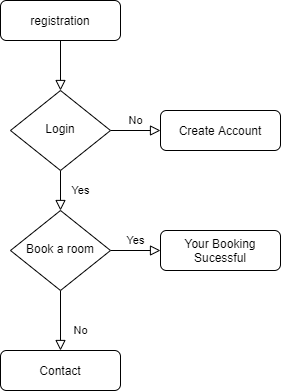

The diagram above was exported from draw.io. Its source (the exported page's mxGraphModel, read from the mxfile embedded in the PNG):
<mxGraphModel dx="868" dy="482" grid="1" gridSize="10" guides="1" tooltips="1" connect="1" arrows="1" fold="1" page="1" pageScale="1" pageWidth="827" pageHeight="1169" math="0" shadow="0">
  <root>
    <mxCell id="WIyWlLk6GJQsqaUBKTNV-0" />
    <mxCell id="WIyWlLk6GJQsqaUBKTNV-1" parent="WIyWlLk6GJQsqaUBKTNV-0" />
    <mxCell id="WIyWlLk6GJQsqaUBKTNV-2" value="" style="rounded=0;html=1;jettySize=auto;orthogonalLoop=1;fontSize=11;endArrow=block;endFill=0;endSize=8;strokeWidth=1;shadow=0;labelBackgroundColor=none;edgeStyle=orthogonalEdgeStyle;" parent="WIyWlLk6GJQsqaUBKTNV-1" source="WIyWlLk6GJQsqaUBKTNV-3" target="WIyWlLk6GJQsqaUBKTNV-6" edge="1">
      <mxGeometry relative="1" as="geometry" />
    </mxCell>
    <mxCell id="WIyWlLk6GJQsqaUBKTNV-3" value="registration" style="rounded=1;whiteSpace=wrap;html=1;fontSize=12;glass=0;strokeWidth=1;shadow=0;" parent="WIyWlLk6GJQsqaUBKTNV-1" vertex="1">
      <mxGeometry x="160" y="80" width="120" height="40" as="geometry" />
    </mxCell>
    <mxCell id="WIyWlLk6GJQsqaUBKTNV-4" value="Yes" style="rounded=0;html=1;jettySize=auto;orthogonalLoop=1;fontSize=11;endArrow=block;endFill=0;endSize=8;strokeWidth=1;shadow=0;labelBackgroundColor=none;edgeStyle=orthogonalEdgeStyle;" parent="WIyWlLk6GJQsqaUBKTNV-1" source="WIyWlLk6GJQsqaUBKTNV-6" target="WIyWlLk6GJQsqaUBKTNV-10" edge="1">
      <mxGeometry y="20" relative="1" as="geometry">
        <mxPoint as="offset" />
      </mxGeometry>
    </mxCell>
    <mxCell id="WIyWlLk6GJQsqaUBKTNV-5" value="No" style="edgeStyle=orthogonalEdgeStyle;rounded=0;html=1;jettySize=auto;orthogonalLoop=1;fontSize=11;endArrow=block;endFill=0;endSize=8;strokeWidth=1;shadow=0;labelBackgroundColor=none;" parent="WIyWlLk6GJQsqaUBKTNV-1" source="WIyWlLk6GJQsqaUBKTNV-6" target="WIyWlLk6GJQsqaUBKTNV-7" edge="1">
      <mxGeometry y="10" relative="1" as="geometry">
        <mxPoint as="offset" />
      </mxGeometry>
    </mxCell>
    <mxCell id="WIyWlLk6GJQsqaUBKTNV-6" value="Login" style="rhombus;whiteSpace=wrap;html=1;shadow=0;fontFamily=Helvetica;fontSize=12;align=center;strokeWidth=1;spacing=6;spacingTop=-4;" parent="WIyWlLk6GJQsqaUBKTNV-1" vertex="1">
      <mxGeometry x="170" y="170" width="100" height="80" as="geometry" />
    </mxCell>
    <mxCell id="WIyWlLk6GJQsqaUBKTNV-7" value="Create Account" style="rounded=1;whiteSpace=wrap;html=1;fontSize=12;glass=0;strokeWidth=1;shadow=0;" parent="WIyWlLk6GJQsqaUBKTNV-1" vertex="1">
      <mxGeometry x="320" y="190" width="120" height="40" as="geometry" />
    </mxCell>
    <mxCell id="WIyWlLk6GJQsqaUBKTNV-8" value="No" style="rounded=0;html=1;jettySize=auto;orthogonalLoop=1;fontSize=11;endArrow=block;endFill=0;endSize=8;strokeWidth=1;shadow=0;labelBackgroundColor=none;edgeStyle=orthogonalEdgeStyle;" parent="WIyWlLk6GJQsqaUBKTNV-1" source="WIyWlLk6GJQsqaUBKTNV-10" target="WIyWlLk6GJQsqaUBKTNV-11" edge="1">
      <mxGeometry x="0.3333" y="20" relative="1" as="geometry">
        <mxPoint as="offset" />
      </mxGeometry>
    </mxCell>
    <mxCell id="WIyWlLk6GJQsqaUBKTNV-9" value="Yes" style="edgeStyle=orthogonalEdgeStyle;rounded=0;html=1;jettySize=auto;orthogonalLoop=1;fontSize=11;endArrow=block;endFill=0;endSize=8;strokeWidth=1;shadow=0;labelBackgroundColor=none;" parent="WIyWlLk6GJQsqaUBKTNV-1" source="WIyWlLk6GJQsqaUBKTNV-10" target="WIyWlLk6GJQsqaUBKTNV-12" edge="1">
      <mxGeometry y="10" relative="1" as="geometry">
        <mxPoint as="offset" />
      </mxGeometry>
    </mxCell>
    <mxCell id="WIyWlLk6GJQsqaUBKTNV-10" value="Book a room" style="rhombus;whiteSpace=wrap;html=1;shadow=0;fontFamily=Helvetica;fontSize=12;align=center;strokeWidth=1;spacing=6;spacingTop=-4;" parent="WIyWlLk6GJQsqaUBKTNV-1" vertex="1">
      <mxGeometry x="170" y="290" width="100" height="80" as="geometry" />
    </mxCell>
    <mxCell id="WIyWlLk6GJQsqaUBKTNV-11" value="Contact" style="rounded=1;whiteSpace=wrap;html=1;fontSize=12;glass=0;strokeWidth=1;shadow=0;" parent="WIyWlLk6GJQsqaUBKTNV-1" vertex="1">
      <mxGeometry x="160" y="430" width="120" height="40" as="geometry" />
    </mxCell>
    <mxCell id="WIyWlLk6GJQsqaUBKTNV-12" value="Your Booking Sucessful" style="rounded=1;whiteSpace=wrap;html=1;fontSize=12;glass=0;strokeWidth=1;shadow=0;" parent="WIyWlLk6GJQsqaUBKTNV-1" vertex="1">
      <mxGeometry x="320" y="310" width="120" height="40" as="geometry" />
    </mxCell>
  </root>
</mxGraphModel>